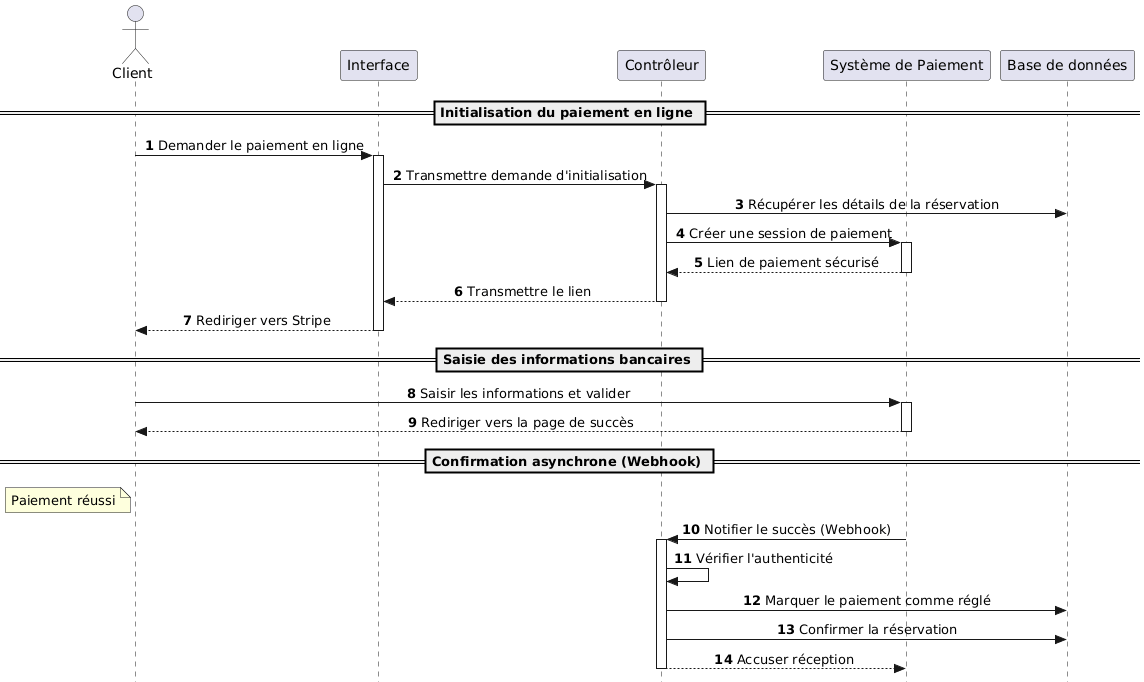

The diagram above was rendered by PlantUML. Its source (embedded in the PNG):
@startuml
skinparam style strictuml
skinparam sequenceMessageAlign center
skinparam shadowing false
autonumber

actor "Client" as client
participant "Interface" as vue
participant "Contrôleur" as api
participant "Système de Paiement" as stripe
participant "Base de données" as db

== Initialisation du paiement en ligne ==

client -> vue : Demander le paiement en ligne
activate vue
vue -> api : Transmettre demande d'initialisation
activate api
api -> db : Récupérer les détails de la réservation
api -> stripe : Créer une session de paiement
activate stripe
stripe --> api : Lien de paiement sécurisé
deactivate stripe
api --> vue : Transmettre le lien
deactivate api
vue --> client : Rediriger vers Stripe
deactivate vue

== Saisie des informations bancaires ==

client -> stripe : Saisir les informations et valider
activate stripe
stripe --> client : Rediriger vers la page de succès
deactivate stripe

== Confirmation asynchrone (Webhook) ==

note left of client
  Paiement réussi
end note

stripe -> api : Notifier le succès (Webhook)
activate api
api -> api : Vérifier l'authenticité
api -> db : Marquer le paiement comme réglé
api -> db : Confirmer la réservation
api --> stripe : Accuser réception
deactivate api
@enduml